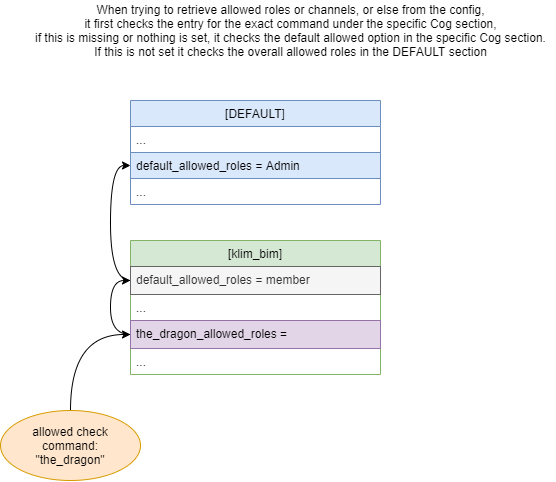

The diagram above was exported from draw.io. Its source (the exported page's mxGraphModel, read from the mxfile embedded in the PNG):
<mxGraphModel dx="1718" dy="985" grid="1" gridSize="10" guides="1" tooltips="1" connect="1" arrows="1" fold="1" page="1" pageScale="1" pageWidth="1169" pageHeight="827" math="0" shadow="0">
  <root>
    <mxCell id="0" />
    <mxCell id="1" parent="0" />
    <mxCell id="Gxzrnzge_FdW2DuEQFAk-7" value="[DEFAULT]" style="swimlane;fontStyle=0;childLayout=stackLayout;horizontal=1;startSize=26;fillColor=#dae8fc;horizontalStack=0;resizeParent=1;resizeParentMax=0;resizeLast=0;collapsible=1;marginBottom=0;strokeColor=#6c8ebf;" vertex="1" parent="1">
      <mxGeometry x="160" y="180" width="250" height="104" as="geometry" />
    </mxCell>
    <mxCell id="Gxzrnzge_FdW2DuEQFAk-8" value="..." style="text;strokeColor=none;fillColor=none;align=left;verticalAlign=top;spacingLeft=4;spacingRight=4;overflow=hidden;rotatable=0;points=[[0,0.5],[1,0.5]];portConstraint=eastwest;" vertex="1" parent="Gxzrnzge_FdW2DuEQFAk-7">
      <mxGeometry y="26" width="250" height="26" as="geometry" />
    </mxCell>
    <mxCell id="Gxzrnzge_FdW2DuEQFAk-9" value="default_allowed_roles = Admin" style="text;strokeColor=#6c8ebf;fillColor=#dae8fc;align=left;verticalAlign=top;spacingLeft=4;spacingRight=4;overflow=hidden;rotatable=0;points=[[0,0.5],[1,0.5]];portConstraint=eastwest;" vertex="1" parent="Gxzrnzge_FdW2DuEQFAk-7">
      <mxGeometry y="52" width="250" height="26" as="geometry" />
    </mxCell>
    <mxCell id="Gxzrnzge_FdW2DuEQFAk-10" value="..." style="text;strokeColor=none;fillColor=none;align=left;verticalAlign=top;spacingLeft=4;spacingRight=4;overflow=hidden;rotatable=0;points=[[0,0.5],[1,0.5]];portConstraint=eastwest;" vertex="1" parent="Gxzrnzge_FdW2DuEQFAk-7">
      <mxGeometry y="78" width="250" height="26" as="geometry" />
    </mxCell>
    <mxCell id="Gxzrnzge_FdW2DuEQFAk-1" value="[klim_bim]" style="swimlane;fontStyle=0;childLayout=stackLayout;horizontal=1;startSize=26;fillColor=#d5e8d4;horizontalStack=0;resizeParent=1;resizeParentMax=0;resizeLast=0;collapsible=1;marginBottom=0;strokeColor=#82b366;" vertex="1" parent="1">
      <mxGeometry x="160" y="320" width="250" height="134" as="geometry" />
    </mxCell>
    <mxCell id="Gxzrnzge_FdW2DuEQFAk-6" value="default_allowed_roles = member" style="text;strokeColor=#666666;fillColor=#f5f5f5;align=left;verticalAlign=top;spacingLeft=4;spacingRight=4;overflow=hidden;rotatable=0;points=[[0,0.5],[1,0.5]];portConstraint=eastwest;fontColor=#333333;" vertex="1" parent="Gxzrnzge_FdW2DuEQFAk-1">
      <mxGeometry y="26" width="250" height="28" as="geometry" />
    </mxCell>
    <mxCell id="Gxzrnzge_FdW2DuEQFAk-2" value="..." style="text;strokeColor=none;fillColor=none;align=left;verticalAlign=top;spacingLeft=4;spacingRight=4;overflow=hidden;rotatable=0;points=[[0,0.5],[1,0.5]];portConstraint=eastwest;" vertex="1" parent="Gxzrnzge_FdW2DuEQFAk-1">
      <mxGeometry y="54" width="250" height="26" as="geometry" />
    </mxCell>
    <mxCell id="Gxzrnzge_FdW2DuEQFAk-5" value="the_dragon_allowed_roles = " style="text;strokeColor=#9673a6;fillColor=#e1d5e7;align=left;verticalAlign=top;spacingLeft=4;spacingRight=4;overflow=hidden;rotatable=0;points=[[0,0.5],[1,0.5]];portConstraint=eastwest;" vertex="1" parent="Gxzrnzge_FdW2DuEQFAk-1">
      <mxGeometry y="80" width="250" height="28" as="geometry" />
    </mxCell>
    <mxCell id="Gxzrnzge_FdW2DuEQFAk-3" value="..." style="text;strokeColor=none;fillColor=none;align=left;verticalAlign=top;spacingLeft=4;spacingRight=4;overflow=hidden;rotatable=0;points=[[0,0.5],[1,0.5]];portConstraint=eastwest;" vertex="1" parent="Gxzrnzge_FdW2DuEQFAk-1">
      <mxGeometry y="108" width="250" height="26" as="geometry" />
    </mxCell>
    <mxCell id="Gxzrnzge_FdW2DuEQFAk-12" style="edgeStyle=orthogonalEdgeStyle;curved=1;orthogonalLoop=1;jettySize=auto;html=1;entryX=0;entryY=0.5;entryDx=0;entryDy=0;" edge="1" parent="Gxzrnzge_FdW2DuEQFAk-1" source="Gxzrnzge_FdW2DuEQFAk-5" target="Gxzrnzge_FdW2DuEQFAk-6">
      <mxGeometry relative="1" as="geometry">
        <mxPoint x="310" y="94" as="targetPoint" />
        <Array as="points">
          <mxPoint x="-20" y="94" />
          <mxPoint x="-20" y="40" />
        </Array>
      </mxGeometry>
    </mxCell>
    <mxCell id="Gxzrnzge_FdW2DuEQFAk-13" style="edgeStyle=orthogonalEdgeStyle;curved=1;orthogonalLoop=1;jettySize=auto;html=1;entryX=0;entryY=0.5;entryDx=0;entryDy=0;" edge="1" parent="1" source="Gxzrnzge_FdW2DuEQFAk-6" target="Gxzrnzge_FdW2DuEQFAk-9">
      <mxGeometry relative="1" as="geometry">
        <mxPoint x="100" y="360" as="targetPoint" />
      </mxGeometry>
    </mxCell>
    <mxCell id="Gxzrnzge_FdW2DuEQFAk-15" style="edgeStyle=orthogonalEdgeStyle;curved=1;orthogonalLoop=1;jettySize=auto;html=1;" edge="1" parent="1" source="Gxzrnzge_FdW2DuEQFAk-14" target="Gxzrnzge_FdW2DuEQFAk-5">
      <mxGeometry relative="1" as="geometry" />
    </mxCell>
    <mxCell id="Gxzrnzge_FdW2DuEQFAk-14" value="allowed check&lt;br&gt;command:&lt;br&gt;&quot;the_dragon&quot;" style="ellipse;whiteSpace=wrap;html=1;fillColor=#ffe6cc;strokeColor=#d79b00;" vertex="1" parent="1">
      <mxGeometry x="30" y="490" width="140" height="70" as="geometry" />
    </mxCell>
    <mxCell id="Gxzrnzge_FdW2DuEQFAk-16" value="When trying to retrieve allowed roles or channels, or else from the config,&lt;br&gt;it first checks the entry for the exact command under the specific Cog section,&lt;br&gt;if this is missing or nothing is set, it checks the default allowed option in the specific Cog section.&lt;br&gt;If this is not set it checks the overall allowed roles in the DEFAULT section&lt;br&gt;" style="text;html=1;align=center;verticalAlign=middle;resizable=0;points=[];autosize=1;" vertex="1" parent="1">
      <mxGeometry x="55" y="80" width="530" height="60" as="geometry" />
    </mxCell>
  </root>
</mxGraphModel>